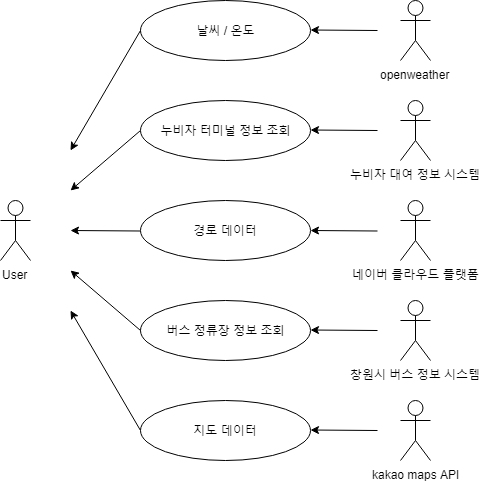

The diagram above was exported from draw.io. Its source (the exported page's mxGraphModel, read from the mxfile embedded in the PNG):
<mxGraphModel dx="974" dy="566" grid="1" gridSize="10" guides="1" tooltips="1" connect="1" arrows="1" fold="1" page="1" pageScale="1" pageWidth="827" pageHeight="1169" math="0" shadow="0">
  <root>
    <mxCell id="0" />
    <mxCell id="1" parent="0" />
    <object label="User" id="eKY6yiqzSKeoiQtM9oKi-1">
      <mxCell style="shape=umlActor;verticalLabelPosition=bottom;labelBackgroundColor=#ffffff;verticalAlign=top;html=1;outlineConnect=0;fontFamily=Helvetica;fontStyle=0" vertex="1" parent="1">
        <mxGeometry x="170" y="320" width="30" height="60" as="geometry" />
      </mxCell>
    </object>
    <mxCell id="eKY6yiqzSKeoiQtM9oKi-4" value="" style="endArrow=classic;html=1;" edge="1" parent="1">
      <mxGeometry width="50" height="50" relative="1" as="geometry">
        <mxPoint x="310" y="350.5" as="sourcePoint" />
        <mxPoint x="240" y="350" as="targetPoint" />
      </mxGeometry>
    </mxCell>
    <mxCell id="eKY6yiqzSKeoiQtM9oKi-12" value="경로 데이터" style="ellipse;whiteSpace=wrap;html=1;fontFamily=Helvetica;" vertex="1" parent="1">
      <mxGeometry x="310" y="320" width="170" height="60" as="geometry" />
    </mxCell>
    <mxCell id="eKY6yiqzSKeoiQtM9oKi-15" value="" style="endArrow=classic;html=1;" edge="1" parent="1">
      <mxGeometry width="50" height="50" relative="1" as="geometry">
        <mxPoint x="547" y="350.5" as="sourcePoint" />
        <mxPoint x="480" y="350" as="targetPoint" />
      </mxGeometry>
    </mxCell>
    <mxCell id="eKY6yiqzSKeoiQtM9oKi-19" value="" style="endArrow=classic;html=1;exitX=0;exitY=0.5;exitDx=0;exitDy=0;" edge="1" parent="1" source="eKY6yiqzSKeoiQtM9oKi-20">
      <mxGeometry width="50" height="50" relative="1" as="geometry">
        <mxPoint x="310" y="530" as="sourcePoint" />
        <mxPoint x="240" y="430" as="targetPoint" />
      </mxGeometry>
    </mxCell>
    <mxCell id="eKY6yiqzSKeoiQtM9oKi-20" value="지도 데이터" style="ellipse;whiteSpace=wrap;html=1;fontFamily=Helvetica;" vertex="1" parent="1">
      <mxGeometry x="310" y="520" width="170" height="60" as="geometry" />
    </mxCell>
    <mxCell id="eKY6yiqzSKeoiQtM9oKi-21" value="" style="endArrow=classic;html=1;" edge="1" parent="1">
      <mxGeometry width="50" height="50" relative="1" as="geometry">
        <mxPoint x="547" y="550" as="sourcePoint" />
        <mxPoint x="480" y="549.5" as="targetPoint" />
      </mxGeometry>
    </mxCell>
    <mxCell id="eKY6yiqzSKeoiQtM9oKi-22" value="" style="endArrow=classic;html=1;exitX=0;exitY=0.5;exitDx=0;exitDy=0;" edge="1" parent="1" source="eKY6yiqzSKeoiQtM9oKi-23">
      <mxGeometry width="50" height="50" relative="1" as="geometry">
        <mxPoint x="307" y="260" as="sourcePoint" />
        <mxPoint x="240" y="310" as="targetPoint" />
      </mxGeometry>
    </mxCell>
    <mxCell id="eKY6yiqzSKeoiQtM9oKi-23" value="누비자 터미널 정보 조회" style="ellipse;whiteSpace=wrap;html=1;fontFamily=Helvetica;" vertex="1" parent="1">
      <mxGeometry x="310" y="220" width="170" height="60" as="geometry" />
    </mxCell>
    <mxCell id="eKY6yiqzSKeoiQtM9oKi-24" value="" style="endArrow=classic;html=1;" edge="1" parent="1">
      <mxGeometry width="50" height="50" relative="1" as="geometry">
        <mxPoint x="547" y="250" as="sourcePoint" />
        <mxPoint x="480" y="249.5" as="targetPoint" />
      </mxGeometry>
    </mxCell>
    <mxCell id="eKY6yiqzSKeoiQtM9oKi-26" value="버스 정류장 정보 조회" style="ellipse;whiteSpace=wrap;html=1;fontFamily=Helvetica;" vertex="1" parent="1">
      <mxGeometry x="310" y="420" width="170" height="60" as="geometry" />
    </mxCell>
    <mxCell id="eKY6yiqzSKeoiQtM9oKi-27" value="" style="endArrow=classic;html=1;" edge="1" parent="1">
      <mxGeometry width="50" height="50" relative="1" as="geometry">
        <mxPoint x="547" y="450" as="sourcePoint" />
        <mxPoint x="480" y="449.5" as="targetPoint" />
      </mxGeometry>
    </mxCell>
    <mxCell id="eKY6yiqzSKeoiQtM9oKi-29" value="" style="endArrow=classic;html=1;exitX=0;exitY=0.5;exitDx=0;exitDy=0;" edge="1" parent="1" source="eKY6yiqzSKeoiQtM9oKi-26">
      <mxGeometry width="50" height="50" relative="1" as="geometry">
        <mxPoint x="300" y="430" as="sourcePoint" />
        <mxPoint x="240" y="390" as="targetPoint" />
      </mxGeometry>
    </mxCell>
    <mxCell id="eKY6yiqzSKeoiQtM9oKi-30" value="날씨 / 온도" style="ellipse;whiteSpace=wrap;html=1;fontFamily=Helvetica;" vertex="1" parent="1">
      <mxGeometry x="310" y="120" width="170" height="60" as="geometry" />
    </mxCell>
    <mxCell id="eKY6yiqzSKeoiQtM9oKi-31" value="" style="endArrow=classic;html=1;" edge="1" parent="1">
      <mxGeometry width="50" height="50" relative="1" as="geometry">
        <mxPoint x="547" y="150" as="sourcePoint" />
        <mxPoint x="480" y="149.5" as="targetPoint" />
      </mxGeometry>
    </mxCell>
    <mxCell id="eKY6yiqzSKeoiQtM9oKi-32" value="" style="endArrow=classic;html=1;exitX=0;exitY=0.5;exitDx=0;exitDy=0;" edge="1" parent="1" source="eKY6yiqzSKeoiQtM9oKi-30">
      <mxGeometry width="50" height="50" relative="1" as="geometry">
        <mxPoint x="310" y="170" as="sourcePoint" />
        <mxPoint x="240" y="270" as="targetPoint" />
      </mxGeometry>
    </mxCell>
    <mxCell id="eKY6yiqzSKeoiQtM9oKi-33" value="openweather" style="shape=umlActor;verticalLabelPosition=bottom;labelBackgroundColor=#ffffff;verticalAlign=top;html=1;outlineConnect=0;fontFamily=Helvetica;" vertex="1" parent="1">
      <mxGeometry x="570" y="120" width="30" height="60" as="geometry" />
    </mxCell>
    <mxCell id="eKY6yiqzSKeoiQtM9oKi-34" value="&lt;div&gt;누비자 대여 정보 시스템&lt;/div&gt;" style="shape=umlActor;verticalLabelPosition=bottom;labelBackgroundColor=#ffffff;verticalAlign=top;html=1;outlineConnect=0;fontFamily=Helvetica;align=center;" vertex="1" parent="1">
      <mxGeometry x="570" y="220" width="30" height="60" as="geometry" />
    </mxCell>
    <mxCell id="eKY6yiqzSKeoiQtM9oKi-35" value="네이버 클라우드 플랫폼" style="shape=umlActor;verticalLabelPosition=bottom;labelBackgroundColor=#ffffff;verticalAlign=top;html=1;outlineConnect=0;fontFamily=Helvetica;" vertex="1" parent="1">
      <mxGeometry x="570" y="320" width="30" height="60" as="geometry" />
    </mxCell>
    <mxCell id="eKY6yiqzSKeoiQtM9oKi-36" value="창원시 버스 정보 시스템" style="shape=umlActor;verticalLabelPosition=bottom;labelBackgroundColor=#ffffff;verticalAlign=top;html=1;outlineConnect=0;fontFamily=Helvetica;" vertex="1" parent="1">
      <mxGeometry x="570" y="420" width="30" height="60" as="geometry" />
    </mxCell>
    <mxCell id="eKY6yiqzSKeoiQtM9oKi-37" value="kakao maps API" style="shape=umlActor;verticalLabelPosition=bottom;labelBackgroundColor=#ffffff;verticalAlign=top;html=1;outlineConnect=0;fontFamily=Helvetica;" vertex="1" parent="1">
      <mxGeometry x="570" y="520" width="30" height="60" as="geometry" />
    </mxCell>
  </root>
</mxGraphModel>